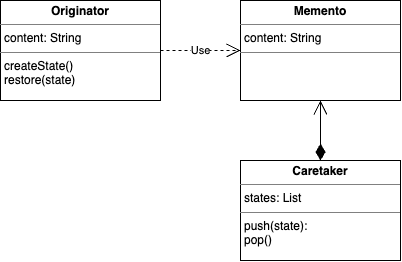

The diagram above was exported from draw.io. Its source (the exported page's mxGraphModel, read from the mxfile embedded in the PNG):
<mxGraphModel dx="751" dy="384" grid="1" gridSize="10" guides="1" tooltips="1" connect="1" arrows="1" fold="1" page="1" pageScale="1" pageWidth="850" pageHeight="1100" math="0" shadow="0">
  <root>
    <mxCell id="0" />
    <mxCell id="1" parent="0" />
    <mxCell id="mPHvscOZ0agOsKNsB8U_-1" value="&lt;p style=&quot;margin:0px;margin-top:4px;text-align:center;&quot;&gt;&lt;b&gt;Originator&lt;/b&gt;&lt;/p&gt;&lt;hr size=&quot;1&quot; style=&quot;border-style:solid;&quot;&gt;&lt;p style=&quot;margin:0px;margin-left:4px;&quot;&gt;content: String&lt;/p&gt;&lt;hr size=&quot;1&quot; style=&quot;border-style:solid;&quot;&gt;&lt;p style=&quot;margin:0px;margin-left:4px;&quot;&gt;createState()&lt;/p&gt;&lt;p style=&quot;margin:0px;margin-left:4px;&quot;&gt;restore(state)&lt;/p&gt;" style="verticalAlign=top;align=left;overflow=fill;html=1;whiteSpace=wrap;" vertex="1" parent="1">
      <mxGeometry x="120" y="80" width="160" height="100" as="geometry" />
    </mxCell>
    <mxCell id="mPHvscOZ0agOsKNsB8U_-2" value="&lt;p style=&quot;margin:0px;margin-top:4px;text-align:center;&quot;&gt;&lt;b&gt;Caretaker&lt;/b&gt;&lt;/p&gt;&lt;hr size=&quot;1&quot; style=&quot;border-style:solid;&quot;&gt;&lt;p style=&quot;margin:0px;margin-left:4px;&quot;&gt;states: List&lt;/p&gt;&lt;hr size=&quot;1&quot; style=&quot;border-style:solid;&quot;&gt;&lt;p style=&quot;margin:0px;margin-left:4px;&quot;&gt;push(state):&lt;/p&gt;&lt;p style=&quot;margin:0px;margin-left:4px;&quot;&gt;pop()&lt;/p&gt;" style="verticalAlign=top;align=left;overflow=fill;html=1;whiteSpace=wrap;" vertex="1" parent="1">
      <mxGeometry x="360" y="240" width="160" height="100" as="geometry" />
    </mxCell>
    <mxCell id="mPHvscOZ0agOsKNsB8U_-3" value="&lt;p style=&quot;margin:0px;margin-top:4px;text-align:center;&quot;&gt;&lt;b&gt;Memento&lt;/b&gt;&lt;/p&gt;&lt;hr size=&quot;1&quot; style=&quot;border-style:solid;&quot;&gt;&lt;p style=&quot;margin:0px;margin-left:4px;&quot;&gt;content: String&lt;/p&gt;&lt;hr size=&quot;1&quot; style=&quot;border-style:solid;&quot;&gt;&lt;p style=&quot;margin:0px;margin-left:4px;&quot;&gt;&lt;br&gt;&lt;/p&gt;" style="verticalAlign=top;align=left;overflow=fill;html=1;whiteSpace=wrap;" vertex="1" parent="1">
      <mxGeometry x="360" y="80" width="160" height="100" as="geometry" />
    </mxCell>
    <mxCell id="mPHvscOZ0agOsKNsB8U_-4" value="" style="endArrow=open;html=1;endSize=12;startArrow=diamondThin;startSize=14;startFill=1;edgeStyle=orthogonalEdgeStyle;align=left;verticalAlign=bottom;rounded=0;exitX=0.5;exitY=0;exitDx=0;exitDy=0;entryX=0.5;entryY=1;entryDx=0;entryDy=0;" edge="1" parent="1" source="mPHvscOZ0agOsKNsB8U_-2" target="mPHvscOZ0agOsKNsB8U_-3">
      <mxGeometry x="-1" y="3" relative="1" as="geometry">
        <mxPoint x="420" y="210" as="sourcePoint" />
        <mxPoint x="580" y="210" as="targetPoint" />
      </mxGeometry>
    </mxCell>
    <mxCell id="mPHvscOZ0agOsKNsB8U_-5" value="Use" style="endArrow=open;endSize=12;dashed=1;html=1;rounded=0;exitX=1;exitY=0.5;exitDx=0;exitDy=0;entryX=0;entryY=0.5;entryDx=0;entryDy=0;" edge="1" parent="1" source="mPHvscOZ0agOsKNsB8U_-1" target="mPHvscOZ0agOsKNsB8U_-3">
      <mxGeometry width="160" relative="1" as="geometry">
        <mxPoint x="290" y="250" as="sourcePoint" />
        <mxPoint x="450" y="250" as="targetPoint" />
      </mxGeometry>
    </mxCell>
  </root>
</mxGraphModel>